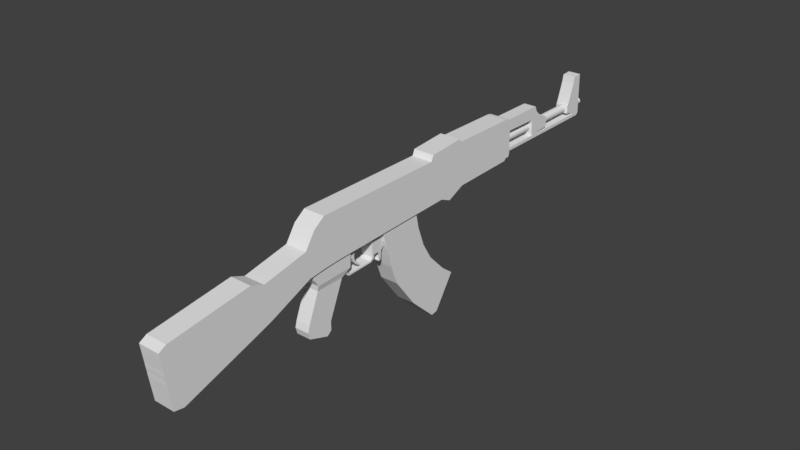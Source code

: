 # Source: AK47.blend  (saved by Blender 2.79.0; exported with 4.5.12 LTS)
import bpy
from mathutils import Matrix  # noqa: F401  (used for matrix-valued properties, if any)

bpy.ops.wm.read_factory_settings(use_empty=True)
scene = bpy.context.scene
scene.name = 'Scene'

# ---- collections
col_collection_1 = bpy.data.collections.new('Collection 1'); scene.collection.children.link(col_collection_1)

# ---- materials (node trees are filled in below, after node groups)
mat_material = bpy.data.materials.new('Material')
mat_material.alpha_threshold = 0.0
mat_material.use_transparent_shadow = False
mat_material.roughness = 0.5
mat_material.line_color = (0.0, 0.0, 0.0, 1.0)

# ---- material node trees

# ---- world
world_world = bpy.data.worlds.new('World'); scene.world = world_world
world_world.color = (0.05088, 0.05088, 0.05088)
world_world.use_sun_shadow = False
world_world.sun_shadow_jitter_overblur = 0.0
world_world.cycles.sampling_method = 'MANUAL'

# ---- meshes
me_cube_003 = bpy.data.meshes.new('Cube.003')
me_cube_003.from_pydata([(0.4781, 4.296, -1.125), (-0.4837, 4.296, -1.125), (0.4781, 5.118, -0.759), (-0.4837, 5.118, -0.759), (0.4781, 5.286, -0.7501), (-0.4837, 5.286, -0.7501), (-0.4837, 8.129, -0.6821), (0.4781, 8.129, -0.6821), (0.4781, 5.19, 1.051), (-0.4837, 5.19, 1.051), (0.4781, 8.128, 1.03), (-0.4837, 8.128, 1.03), (0.4781, 5.191, 1.234), (-0.4837, 5.191, 1.234), (0.4781, 8.129, 1.214), (-0.4837, 8.129, 1.214), (-0.4837, 8.238, -0.5735), (0.4781, 8.238, -0.5735), (0.4781, 8.421, 1.03), (-0.4837, 8.421, 1.03), (0.4781, 8.346, 1.18), (-0.4837, 8.346, 1.18), (-0.4837, 8.419, -0.5898), (0.4781, 8.419, -0.5898), (0.4781, 4.426, -0.5581), (0.4781, 4.557, 0.009186), (-0.4837, 4.426, -0.5581), (-0.4837, 4.557, 0.009186), (0.4781, 5.094, -0.3088), (0.4781, 5.07, 0.1414), (-0.4837, 5.094, -0.3088), (-0.4837, 5.07, 0.1414), (0.4781, 8.129, -0.254), (0.4781, 8.129, 0.1741), (0.4781, 8.128, 0.6022), (0.4781, 5.262, -0.2999), (0.4781, 5.238, 0.1503), (0.4781, 5.214, 0.6005), (-0.4837, 5.262, -0.2999), (-0.4837, 5.238, 0.1503), (-0.4837, 5.214, 0.6005), (-0.4837, 8.129, -0.254), (-0.4837, 8.129, 0.1741), (-0.4837, 8.128, 0.6022), (0.4781, 8.283, -0.1726), (0.4781, 8.329, 0.2283), (0.4781, 8.375, 0.6292), (-0.4837, 8.283, -0.1726), (-0.4837, 8.329, 0.2283), (-0.4837, 8.375, 0.6292), (0.4781, 8.47, -0.4592), (-0.4837, 8.47, -0.4592), (0.4781, 4.6, 0.1983), (0.4781, 4.644, 0.3874), (-0.4837, 4.6, 0.1983), (-0.4837, 4.644, 0.3874), (0.4781, 5.062, 0.2914), (0.4781, 5.054, 0.4415), (-0.4837, 5.062, 0.2914), (-0.4837, 5.054, 0.4415), (0.4781, 8.129, 0.3168), (0.4781, 8.129, 0.4595), (0.4781, 5.23, 0.3004), (0.4781, 5.222, 0.4505), (-0.4837, 5.23, 0.3004), (-0.4837, 5.222, 0.4505), (-0.4837, 8.129, 0.3168), (-0.4837, 8.129, 0.4595), (0.4781, 8.345, 0.3619), (0.4781, 8.36, 0.4955), (-0.4837, 8.345, 0.3619), (-0.4837, 8.36, 0.4955), (0.4781, 4.579, 0.1037), (-0.4837, 4.579, 0.1037), (0.4781, 5.066, 0.2164), (-0.4837, 5.066, 0.2164), (0.4781, 8.129, 0.2455), (0.4781, 5.234, 0.2254), (-0.4837, 5.234, 0.2254), (-0.4837, 8.129, 0.2455), (0.4781, 8.337, 0.2951), (-0.4837, 8.337, 0.2951), (0.4781, 8.438, 0.4942), (0.4781, 8.443, 0.3597), (0.4781, 8.445, 0.2941), (0.4781, 8.447, 0.2148), (0.4781, 8.434, 0.6326), (-0.4837, 8.438, 0.4942), (-0.4837, 8.447, 0.2148), (-0.4837, 8.443, 0.3597), (-0.4837, 8.434, 0.6326), (-0.4837, 8.445, 0.2941), (0.4781, 4.033, -1.014), (-0.4837, 4.033, -1.014), (-0.4837, 4.031, -0.4862), (-0.4837, 4.03, 0.04114), (0.4781, 4.03, 0.04114), (0.4781, 4.031, -0.4862), (0.4781, 4.029, 0.3927), (0.4781, 4.03, 0.2169), (-0.4837, 4.03, 0.2169), (-0.4837, 4.029, 0.3927), (-0.4837, 4.03, 0.129), (0.4781, 4.03, 0.129)], [], [(97, 92, 0, 24), (92, 93, 1, 0), (0, 1, 3, 2), (24, 0, 2, 28), (2, 3, 5, 4), (11, 15, 21, 19), (4, 5, 6, 7), (35, 4, 7, 32), (40, 9, 11, 43), (28, 2, 4, 35), (7, 6, 16, 17), (13, 12, 14, 15), (8, 10, 14, 12), (11, 9, 13, 15), (9, 8, 12, 13), (44, 17, 23, 50), (49, 19, 90), (32, 7, 17, 44), (14, 10, 18, 20), (43, 11, 19, 49), (15, 14, 20, 21), (50, 23, 22, 51), (17, 16, 22, 23), (6, 41, 47, 16), (41, 42, 48, 47), (67, 43, 49, 71), (10, 34, 46, 18), (76, 33, 45, 80), (33, 32, 44, 45), (16, 47, 51, 22), (47, 48, 88, 51), (71, 49, 90, 87), (80, 45, 85, 84), (45, 44, 50, 85), (74, 29, 36, 77), (29, 28, 35, 36), (5, 38, 41, 6), (38, 39, 42, 41), (65, 40, 43, 67), (8, 37, 34, 10), (77, 36, 33, 76), (36, 35, 32, 33), (1, 26, 30, 3), (26, 27, 31, 30), (93, 94, 26, 1), (94, 95, 27, 26), (72, 25, 29, 74), (25, 24, 28, 29), (3, 30, 38, 5), (30, 31, 39, 38), (103, 96, 25, 72), (96, 97, 24, 25), (98, 99, 52, 53), (75, 58, 64, 78), (58, 59, 65, 64), (53, 52, 56, 57), (102, 100, 54, 73), (100, 101, 55, 54), (73, 54, 58, 75), (54, 55, 59, 58), (37, 63, 61, 34), (63, 62, 60, 61), (78, 64, 66, 79), (64, 65, 67, 66), (57, 56, 62, 63), (46, 69, 82, 86), (69, 68, 83, 82), (81, 70, 89, 91), (70, 71, 87, 89), (34, 61, 69, 46), (61, 60, 68, 69), (79, 66, 70, 81), (66, 67, 71, 70), (42, 79, 81, 48), (48, 81, 91, 88), (39, 78, 79, 42), (27, 73, 75, 31), (95, 102, 73, 27), (31, 75, 78, 39), (99, 103, 72, 52), (52, 72, 74, 56), (62, 77, 76, 60), (56, 74, 77, 62), (68, 80, 84, 83), (60, 76, 80, 68), (86, 18, 46), (20, 18, 19, 21), (50, 51, 19, 18)])
me_cube_003.materials.append(mat_material)
me_cube_003.use_remesh_preserve_volume = False
me_cube_003.use_remesh_preserve_attributes = False
me_cube_003.use_mirror_vertex_groups = False
me_cube_003.update()
me_cube_002 = bpy.data.meshes.new('Cube.002')
me_cube_002.from_pydata([(0.4781, -3.883, -1.214), (-0.4837, -3.883, -1.214), (0.4781, -4.043, -0.0506), (-0.4837, -4.043, -0.0506), (0.4781, -5.804, -2.022), (-0.4837, -5.804, -2.022), (0.4781, -6.105, -0.4587), (-0.4837, -6.105, -0.4587), (0.4781, -6.484, -2.256), (-0.4837, -6.484, -2.256), (0.4781, -6.715, -0.2222), (-0.4837, -6.715, -0.2222), (0.4781, -9.95, -3.408), (-0.4837, -9.95, -3.408), (0.4781, -10.4, -0.7165), (-0.4837, -10.4, -0.7165), (0.4781, -10.39, -3.335), (-0.4837, -10.39, -3.335), (0.4781, -10.73, -0.9025), (-0.4837, -10.73, -0.9025), (0.4781, -4.028, -0.1603), (-0.4837, -4.028, -0.1603), (0.4781, -6.077, -0.6061), (-0.4837, -6.077, -0.6061), (0.4781, -6.693, -0.4139), (-0.4837, -6.693, -0.4139), (0.4781, -10.36, -0.9702), (-0.4837, -10.36, -0.9702), (0.4781, -10.7, -1.132), (-0.4837, -10.7, -1.132), (0.4781, -3.92, -0.9509), (0.4781, -3.956, -0.6873), (0.4781, -3.992, -0.4238), (-0.4837, -3.92, -0.9509), (-0.4837, -3.956, -0.6873), (-0.4837, -3.992, -0.4238), (0.4781, -5.872, -1.668), (0.4781, -5.94, -1.314), (0.4781, -6.009, -0.9601), (-0.4837, -5.872, -1.668), (-0.4837, -5.94, -1.314), (-0.4837, -6.009, -0.9601), (0.4781, -6.536, -1.795), (0.4781, -6.588, -1.335), (0.4781, -6.641, -0.8743), (-0.4837, -6.536, -1.795), (-0.4837, -6.588, -1.335), (-0.4837, -6.641, -0.8743), (0.4781, -10.05, -2.799), (0.4781, -10.16, -2.189), (0.4781, -10.26, -1.58), (-0.4837, -10.05, -2.799), (-0.4837, -10.16, -2.189), (-0.4837, -10.26, -1.58), (0.4781, -10.47, -2.785), (0.4781, -10.55, -2.234), (0.4781, -10.62, -1.683), (-0.4837, -10.47, -2.785), (-0.4837, -10.55, -2.234), (-0.4837, -10.62, -1.683), (0.4781, -3.968, -0.5995), (0.4781, -3.98, -0.5117), (-0.4837, -3.968, -0.5995), (-0.4837, -3.98, -0.5117), (0.4781, -5.963, -1.196), (0.4781, -5.986, -1.078), (-0.4837, -5.963, -1.196), (-0.4837, -5.986, -1.078), (0.4781, -6.606, -1.181), (0.4781, -6.623, -1.028), (-0.4837, -6.606, -1.181), (-0.4837, -6.623, -1.028), (0.4781, -10.19, -1.986), (0.4781, -10.22, -1.783), (-0.4837, -10.19, -1.986), (-0.4837, -10.22, -1.783), (0.4781, -10.57, -2.05), (0.4781, -10.6, -1.866), (-0.4837, -10.57, -2.05), (-0.4837, -10.6, -1.866), (0.4781, -3.962, -0.6434), (-0.4837, -3.962, -0.6434), (0.4781, -5.952, -1.255), (-0.4837, -5.952, -1.255), (0.4781, -6.597, -1.258), (-0.4837, -6.597, -1.258), (0.4781, -10.17, -2.088), (-0.4837, -10.17, -2.088), (0.4781, -10.56, -2.142), (-0.4837, -10.56, -2.142)], [], [(20, 2, 6, 22), (39, 5, 9, 45), (33, 1, 5, 39), (1, 0, 4, 5), (2, 3, 7, 6), (10, 11, 15, 14), (5, 4, 8, 9), (6, 7, 11, 10), (22, 6, 10, 24), (51, 13, 17, 57), (24, 10, 14, 26), (45, 9, 13, 51), (9, 8, 12, 13), (28, 18, 19, 29), (13, 12, 16, 17), (14, 15, 19, 18), (26, 14, 18, 28), (50, 26, 28, 56), (56, 28, 29, 59), (11, 25, 27, 15), (44, 24, 26, 50), (15, 27, 29, 19), (38, 22, 24, 44), (3, 21, 23, 7), (7, 23, 25, 11), (32, 20, 22, 38), (0, 30, 36, 4), (30, 31, 37, 36), (61, 32, 38, 65), (4, 36, 42, 8), (36, 37, 43, 42), (65, 38, 44, 69), (8, 42, 48, 12), (42, 43, 49, 48), (69, 44, 50, 73), (16, 54, 57, 17), (54, 55, 58, 57), (77, 56, 59, 79), (12, 48, 54, 16), (48, 49, 55, 54), (73, 50, 56, 77), (25, 47, 53, 27), (85, 46, 52, 87), (46, 45, 51, 52), (27, 53, 59, 29), (87, 52, 58, 89), (52, 51, 57, 58), (21, 35, 41, 23), (81, 34, 40, 83), (34, 33, 39, 40), (23, 41, 47, 25), (83, 40, 46, 85), (40, 39, 45, 46), (41, 67, 71, 47), (67, 66, 70, 71), (35, 63, 67, 41), (63, 62, 66, 67), (53, 75, 79, 59), (75, 74, 78, 79), (47, 71, 75, 53), (71, 70, 74, 75), (86, 72, 76, 88), (72, 73, 77, 76), (88, 76, 78, 89), (76, 77, 79, 78), (84, 68, 72, 86), (68, 69, 73, 72), (82, 64, 68, 84), (64, 65, 69, 68), (80, 60, 64, 82), (60, 61, 65, 64), (31, 80, 82, 37), (37, 82, 84, 43), (43, 84, 86, 49), (55, 88, 89, 58), (49, 86, 88, 55), (66, 83, 85, 70), (62, 81, 83, 66), (74, 87, 89, 78), (70, 85, 87, 74)])
me_cube_002.materials.append(mat_material)
me_cube_002.use_remesh_preserve_volume = False
me_cube_002.use_remesh_preserve_attributes = False
me_cube_002.use_mirror_vertex_groups = False
me_cube_002.update()
me_cube_007 = bpy.data.meshes.new('Cube.007')
me_cube_007.from_pydata([(-1.0, -1.0, -1.0), (-1.0, -1.0, 1.0), (-1.0, 1.0, -1.0), (-1.0, 1.0, 1.0), (1.0, -1.0, -1.0), (1.0, -1.0, 1.0), (1.0, 1.0, -1.0), (1.0, 1.0, 1.0), (-1.687, -1.0, 2.161), (-1.687, -1.0, 4.161), (-1.687, 1.0, 2.161), (-1.687, 1.0, 4.161)], [], [(2, 0, 8, 10), (2, 3, 7, 6), (6, 7, 5, 4), (4, 5, 1, 0), (2, 6, 4, 0), (7, 3, 1, 5), (8, 9, 11, 10), (3, 2, 10, 11), (0, 1, 9, 8), (1, 3, 11, 9)])
me_cube_007.use_remesh_preserve_volume = False
me_cube_007.use_remesh_preserve_attributes = False
me_cube_007.use_mirror_vertex_groups = False
me_cube_007.update()
me_cube_006 = bpy.data.meshes.new('Cube.006')
me_cube_006.from_pydata([(-1.0, -0.8343, -1.052), (-1.0, -1.156, -0.8979), (-1.0, 1.017, -0.3598), (-1.0, 0.7731, 0.4446), (1.0, -0.8343, -1.052), (1.0, -1.156, -0.8979), (1.0, 1.017, -0.3598), (1.0, 0.7731, 0.4446), (-1.0, -1.52, 0.9798), (-1.0, 0.5797, 1.791), (1.0, -1.52, 0.9798), (1.0, 0.5797, 1.791), (-1.0, -1.553, 2.955), (-1.0, 0.667, 2.809), (1.0, -1.553, 2.955), (1.0, 0.667, 2.809), (-1.0, -1.268, 3.977), (-1.0, 0.9717, 3.879), (1.0, -1.268, 3.977), (1.0, 0.9717, 3.879), (-1.0, -0.7529, 5.365), (-1.0, 1.204, 4.403), (1.0, -0.7529, 5.365), (1.0, 1.204, 4.403), (-1.0, -0.3894, 6.254), (-1.0, 1.547, 5.165), (1.0, -0.3894, 6.254), (1.0, 1.547, 5.165)], [], [(0, 1, 3, 2), (2, 3, 7, 6), (6, 7, 5, 4), (4, 5, 1, 0), (2, 6, 4, 0), (5, 7, 11, 10), (10, 11, 15, 14), (3, 1, 8, 9), (1, 5, 10, 8), (7, 3, 9, 11), (12, 14, 18, 16), (9, 8, 12, 13), (8, 10, 14, 12), (11, 9, 13, 15), (18, 19, 23, 22), (15, 13, 17, 19), (14, 15, 19, 18), (13, 12, 16, 17), (21, 20, 24, 25), (17, 16, 20, 21), (16, 18, 22, 20), (19, 17, 21, 23), (27, 25, 24, 26), (20, 22, 26, 24), (23, 21, 25, 27), (22, 23, 27, 26)])
me_cube_006.use_remesh_preserve_volume = False
me_cube_006.use_remesh_preserve_attributes = False
me_cube_006.use_mirror_vertex_groups = False
me_cube_006.update()
me_cube_005 = bpy.data.meshes.new('Cube.005')
me_cube_005.from_pydata([(-1.0, -0.8415, -0.9944), (-1.0, -1.0, 1.0), (-1.0, 0.734, -1.062), (-1.0, 0.8387, 0.9105), (1.0, -0.8415, -0.9944), (1.0, -1.0, 1.0), (1.0, 0.734, -1.062), (1.0, 0.8387, 0.9105), (-1.0, 0.2473, -0.9279), (-1.0, 0.4366, 1.0), (1.0, 0.2473, -0.9279), (1.0, 0.4366, 1.0), (-1.0, -0.983, -0.7812), (-1.0, -1.023, -0.4449), (-1.0, -1.031, 0.4566), (-1.0, 0.85, 0.4944), (-1.0, 0.867, -0.2238), (-1.0, 0.7566, -0.4384), (1.0, 0.85, 0.4944), (1.0, 0.867, -0.2238), (1.0, 0.7566, -0.4384), (1.0, -1.031, 0.4566), (1.0, -1.023, -0.4449), (1.0, -0.983, -0.7812), (1.0, 0.4225, 0.5348), (1.0, 0.4085, 0.06962), (1.0, 0.3944, -0.3956), (-1.0, 0.4225, 0.5348), (-1.0, 0.4085, 0.06962), (-1.0, 0.3944, -0.3956), (-1.0, 0.532, 1.0), (-1.0, 0.6446, 1.0), (-1.0, 0.695, 1.0), (-1.0, 0.8077, 1.0), (1.0, 0.3946, -0.7556), (1.0, 0.6198, -1.13), (1.0, 0.6702, -1.164), (-1.0, 0.6702, -1.164), (-1.0, 0.6198, -1.13), (-1.0, 0.3946, -0.7556), (1.0, 0.8077, 1.0), (1.0, 0.695, 1.0), (1.0, 0.6446, 1.0), (1.0, 0.532, 1.0), (1.0, 0.6961, -0.4647), (1.0, 0.6316, -0.6117), (1.0, 0.5868, -0.4621), (1.0, 0.4204, -0.4636), (1.0, 0.8069, 0.01047), (1.0, 0.7452, 0.02999), (1.0, 0.6269, 0.04392), (1.0, 0.5085, 0.05784), (1.0, 0.8045, 0.508), (1.0, 0.689, 0.515), (1.0, 0.6357, 0.522), (1.0, 0.5203, 0.5289), (-1.0, 0.4204, -0.4636), (-1.0, 0.5868, -0.4621), (-1.0, 0.6316, -0.6117), (-1.0, 0.6961, -0.4647), (-1.0, 0.5085, 0.05784), (-1.0, 0.6269, 0.04392), (-1.0, 0.7452, 0.02999), (-1.0, 0.8069, 0.01047), (-1.0, 0.5203, 0.5289), (-1.0, 0.6357, 0.522), (-1.0, 0.689, 0.515), (-1.0, 0.8045, 0.508), (1.0, 0.3233, -0.4155), (1.0, -0.8925, -0.7558), (-1.0, -0.9278, 0.4152), (-1.0, -0.6715, 0.476), (-1.0, -0.5053, 0.4849), (-1.0, 0.3201, 0.5293), (-1.0, 0.324, -0.6501), (-1.0, -0.8767, -0.3924), (-1.0, 0.3217, 0.03844), (1.0, 0.3201, 0.5293), (1.0, -0.5053, 0.4849), (1.0, -0.6715, 0.476), (1.0, -0.9278, 0.4152), (1.0, 0.324, -0.6501), (-1.0, -0.8925, -0.7558), (-1.0, 0.3233, -0.4155), (1.0, 0.3217, 0.03844), (1.0, -0.8767, -0.3924), (-1.0, -0.9557, -0.4707), (1.0, -0.8628, 0.68), (1.0, 0.3158, 0.709), (1.0, -0.3493, 0.6993), (1.0, -0.7259, 0.6703), (-1.0, -0.8628, 0.68), (-1.0, 0.3158, 0.709), (-1.0, -0.3493, 0.6993), (-1.0, -0.7259, 0.6703), (1.0, -0.7748, -0.8671), (1.0, 0.2082, -0.8284), (1.0, -0.9557, -0.4707), (-1.0, -0.7748, -0.8671), (-1.0, 0.2082, -0.8284), (-1.0, -0.6715, 0.476), (-1.0, -0.5053, 0.4849), (1.0, -0.5053, 0.4849), (1.0, -0.6715, 0.476), (-1.0, -1.024, -0.3), (1.0, -1.024, -0.3), (1.0, -0.8849, -0.2626), (-1.0, -0.8849, -0.2626), (-1.0, -0.6789, 0.1567), (-1.0, -0.5798, 0.2789), (1.0, -0.5798, 0.2789), (1.0, -0.6789, 0.1567), (-1.0, -0.6789, 0.1567), (-1.0, -0.5798, 0.2789), (1.0, -0.5798, 0.2789), (1.0, -0.6789, 0.1567), (-1.0, -0.6168, -0.1484), (-1.0, -0.5685, 0.01924), (1.0, -0.5685, 0.01924), (1.0, -0.6168, -0.1484), (-1.0, -0.6168, -0.1484), (-1.0, -0.5685, 0.01924), (1.0, -0.5685, 0.01924), (1.0, -0.6168, -0.1484), (-1.0, -0.535, -0.3702), (-1.0, -0.5259, -0.2026), (1.0, -0.5259, -0.2026), (1.0, -0.535, -0.3702), (-1.0, -0.535, -0.3702), (-1.0, -0.5259, -0.2026), (1.0, -0.5259, -0.2026), (1.0, -0.535, -0.3702), (-1.0, -0.4108, -0.5524), (-1.0, -0.459, -0.3459), (1.0, -0.459, -0.3459), (1.0, -0.4108, -0.5524), (-1.0, -0.4108, -0.5524), (-1.0, -0.459, -0.3459), (1.0, -0.459, -0.3459), (1.0, -0.4108, -0.5524), (-1.0, -0.3235, -0.5834), (-1.0, -0.3193, -0.5582), (1.0, -0.3193, -0.5582), (1.0, -0.3235, -0.5834), (-1.0, -0.3235, -0.5834), (-1.0, -0.3193, -0.5582), (1.0, -0.3193, -0.5582), (1.0, -0.3235, -0.5834)], [], [(67, 33, 3, 15), (15, 3, 7, 18), (24, 11, 5, 21, 80, 87, 90, 79, 78, 89, 88, 77), (21, 5, 1, 14), (8, 10, 4, 0), (11, 9, 1, 5), (43, 30, 9, 11), (39, 34, 10, 8), (55, 43, 11, 24), (14, 1, 9, 27, 73, 92, 93, 72, 71, 94, 91, 70), (0, 12, 82, 98, 99, 74, 8), (12, 13, 75, 86, 82), (104, 14, 70, 107), (34, 47, 26, 81, 10), (47, 51, 25, 26), (51, 55, 24, 25), (4, 23, 12, 0), (23, 22, 13, 12), (105, 21, 14, 104), (10, 81, 96, 95, 69, 23, 4), (26, 25, 84, 68), (25, 24, 77, 84), (2, 17, 20, 6), (17, 16, 19, 20), (16, 15, 18, 19), (37, 59, 17, 2), (59, 63, 16, 17), (63, 67, 15, 16), (28, 27, 64, 60), (60, 64, 65, 61), (61, 65, 66, 62), (62, 66, 67, 63), (29, 28, 60, 56), (56, 60, 61, 57), (57, 61, 62, 58), (58, 62, 63, 59), (8, 74, 29, 56, 39), (38, 58, 59, 37), (19, 18, 52, 48), (48, 52, 53, 49), (49, 53, 54, 50), (50, 54, 55, 51), (20, 19, 48, 44), (44, 48, 49, 45), (45, 49, 50, 46), (46, 50, 51, 47), (6, 20, 44, 36), (36, 44, 45, 35), (18, 7, 40, 52), (52, 40, 41, 53), (53, 41, 42, 54), (54, 42, 43, 55), (2, 6, 36, 37), (37, 36, 35, 38), (7, 3, 33, 40), (40, 33, 32, 41), (41, 32, 31, 42), (42, 31, 30, 43), (27, 9, 30, 64), (64, 30, 31, 65), (65, 31, 32, 66), (66, 32, 33, 67), (106, 80, 21, 105), (83, 76, 28, 29), (76, 73, 27, 28), (68, 81, 26), (69, 97, 85, 22, 23), (83, 29, 74), (72, 101, 113, 109), (71, 72, 109, 108), (85, 106, 105, 22), (22, 105, 104, 13), (13, 104, 107, 75), (85, 75, 107, 106), (86, 75, 85, 97), (82, 86, 97, 69), (95, 98, 82, 69), (96, 99, 98, 95), (81, 74, 99, 96), (77, 88, 92, 73, 76, 83, 74, 81, 68, 84), (89, 93, 92, 88), (93, 89, 102, 101), (78, 79, 111, 110), (90, 94, 100, 103), (87, 91, 94, 90), (112, 108, 116, 120), (115, 112, 120, 123), (108, 109, 117, 116), (79, 103, 115, 111), (100, 71, 108, 112), (103, 100, 112, 115), (102, 78, 110, 114), (101, 102, 114, 113), (119, 123, 131, 127), (117, 121, 129, 125), (121, 122, 130, 129), (114, 110, 118, 122), (110, 111, 119, 118), (113, 114, 122, 121), (109, 113, 121, 117), (111, 115, 123, 119), (125, 129, 137, 133), (129, 130, 138, 137), (126, 127, 135, 134), (116, 117, 125, 124), (123, 120, 128, 131), (120, 116, 124, 128), (122, 118, 126, 130), (118, 119, 127, 126), (138, 134, 142, 146), (136, 132, 140, 144), (139, 136, 144, 147), (127, 131, 139, 135), (124, 125, 133, 132), (131, 128, 136, 139), (128, 124, 132, 136), (130, 126, 134, 138), (142, 143, 147, 146), (140, 141, 145, 144), (144, 145, 146, 147), (134, 135, 143, 142), (137, 138, 146, 145), (133, 137, 145, 141), (135, 139, 147, 143), (132, 133, 141, 140)])
me_cube_005.use_remesh_preserve_volume = False
me_cube_005.use_remesh_preserve_attributes = False
me_cube_005.use_mirror_vertex_groups = False
me_cube_005.update()
me_cube_004 = bpy.data.meshes.new('Cube.004')
me_cube_004.from_pydata([(-1.0, -1.0, -1.0), (-1.0, -1.011, 0.6233), (-1.0, 1.01, -0.8596), (-1.0, 1.053, 1.211), (1.0, -1.0, -1.0), (1.0, -1.011, 0.6233), (1.0, 1.01, -0.8596), (1.0, 1.053, 1.211), (-1.0, -0.9408, -1.356), (-1.0, 1.265, -1.297), (1.0, -0.9408, -1.356), (1.0, 1.265, -1.297), (-1.0, -0.6155, -1.651), (-1.0, 1.049, -1.588), (1.0, -0.6155, -1.651), (1.0, 1.049, -1.588), (-0.441, -0.1394, -1.776), (-0.441, 0.5947, -1.748), (0.441, -0.1394, -1.776), (0.441, 0.5947, -1.748), (-1.193, -1.184, 0.8863), (-1.193, 1.509, 1.715), (1.193, -1.184, 0.8863), (1.193, 1.509, 1.715), (-1.193, -1.676, 1.135), (-1.193, 1.14, 2.493), (1.193, -1.676, 1.135), (1.193, 1.14, 2.493), (-1.193, -2.077, 1.598), (-1.193, 1.018, 2.62), (1.193, -2.077, 1.598), (1.193, 1.018, 2.62)], [], [(0, 1, 3, 2), (2, 3, 7, 6), (6, 7, 5, 4), (4, 5, 1, 0), (4, 0, 8, 10), (5, 7, 23, 22), (8, 9, 13, 12), (2, 6, 11, 9), (0, 2, 9, 8), (6, 4, 10, 11), (14, 12, 16, 18), (10, 8, 12, 14), (9, 11, 15, 13), (11, 10, 14, 15), (17, 19, 18, 16), (13, 15, 19, 17), (15, 14, 18, 19), (12, 13, 17, 16), (20, 22, 26, 24), (3, 1, 20, 21), (1, 5, 22, 20), (7, 3, 21, 23), (27, 25, 29, 31), (23, 21, 25, 27), (22, 23, 27, 26), (21, 20, 24, 25), (31, 29, 28, 30), (26, 27, 31, 30), (25, 24, 28, 29), (24, 26, 30, 28)])
me_cube_004.use_remesh_preserve_volume = False
me_cube_004.use_remesh_preserve_attributes = False
me_cube_004.use_mirror_vertex_groups = False
me_cube_004.update()
me_cube_001 = bpy.data.meshes.new('Cube.001')
me_cube_001.from_pydata([(0.4781, 8.421, 1.03), (-0.4837, 8.421, 1.03), (0.4781, 10.66, 1.021), (-0.4837, 10.66, 1.021), (0.4781, 8.47, -0.4592), (0.4781, 14.17, -0.4375), (0.4781, 10.77, 0.7676), (-0.4837, 8.47, -0.4592), (-0.4837, 14.17, -0.4375), (-0.4837, 10.77, 0.7676), (0.4781, 11.52, 0.2907), (0.4781, 11.12, 0.4475), (-0.4837, 11.52, 0.2907), (-0.4837, 11.12, 0.4475), (0.4781, 13.39, 0.2496), (-0.4837, 13.39, 0.2496), (0.4781, 14.26, 1.221), (-0.4837, 14.26, 1.221), (0.4781, 13.74, 1.221), (-0.4837, 13.74, 1.221), (-0.4837, 14.3, -0.3257), (0.4781, 14.3, -0.3257), (-0.4837, 13.57, 0.7355), (0.4781, 13.57, 0.7355), (0.4781, 14.26, 1.548), (-0.4837, 14.26, 1.548), (0.4781, 13.81, 1.521), (-0.4837, 13.81, 1.521), (-0.4837, 8.732, 0.4891), (-0.4837, 10.43, 0.4595), (0.4781, 8.732, 0.4891), (0.4781, 10.43, 0.4595), (0.4781, 8.728, 0.2916), (0.4781, 10.44, 0.2762), (-0.4837, 8.729, 0.3533), (-0.4837, 10.44, 0.315), (0.4781, 8.729, 0.3533), (0.4781, 10.44, 0.315), (-0.4837, 8.726, 0.183), (-0.4837, 10.45, -0.01393), (-0.4837, 8.728, 0.2916), (-0.4837, 10.44, 0.2762), (0.4781, 8.726, 0.183), (0.4781, 10.45, -0.01393), (-0.4837, 10.47, -0.2991), (-0.4837, 8.48, -0.3195), (-0.4837, 8.514, -0.2243), (-0.4837, 8.718, -0.2311), (0.4781, 10.47, -0.2991), (0.4781, 8.48, -0.3195), (0.4781, 8.514, -0.2243), (0.4781, 8.718, -0.2311), (-0.4837, 11.58, -0.1422), (-0.4837, 12.91, -0.2939), (0.4781, 11.59, 0.2658), (0.4781, 13.36, 0.2499), (-0.4837, 13.36, 0.2503), (-0.4837, 11.59, 0.2891), (0.4781, 13.36, 0.2503), (0.4781, 11.59, 0.2891), (-0.4837, 11.59, 0.2658), (-0.4837, 13.36, 0.2499), (0.4781, 11.58, -0.1422), (0.4781, 12.91, -0.2939), (-0.4837, 13.8, -0.2855), (-0.4837, 13.74, -0.1767), (-0.4837, 13.36, -0.1291), (-0.4837, 11.57, -0.2107), (-0.4837, 10.89, -0.2379), (-0.4837, 10.88, -0.3127), (0.4781, 11.57, -0.2107), (0.4781, 10.89, -0.2379), (0.4781, 10.88, -0.3127), (0.4781, 13.8, -0.2855), (0.4781, 13.74, -0.1767), (0.4781, 13.36, -0.1291), (0.4781, 8.438, 0.4942), (0.4781, 8.443, 0.3597), (0.4781, 8.445, 0.2941), (0.4781, 8.447, 0.2148), (0.4781, 8.434, 0.6326), (-0.4837, 8.438, 0.4942), (-0.4837, 8.447, 0.2148), (-0.4837, 8.443, 0.3597), (-0.4837, 8.434, 0.6326), (-0.4837, 8.445, 0.2941)], [], [(5, 4, 7, 8), (2, 6, 9, 3), (21, 20, 17, 16), (0, 80, 6, 2), (6, 11, 13, 9), (11, 10, 12, 13), (10, 59, 57, 12), (17, 19, 27, 25), (20, 22, 19, 17), (23, 21, 16, 18), (22, 23, 18, 19), (15, 14, 23, 22), (14, 5, 21, 23), (8, 15, 22, 20), (5, 8, 20, 21), (26, 24, 25, 27), (16, 17, 25, 24), (19, 18, 26, 27), (18, 16, 24, 26), (44, 48, 43, 39), (41, 35, 12, 57, 60), (45, 49, 48, 44), (33, 43, 62, 54), (46, 50, 49, 45), (47, 51, 50, 46), (35, 29, 13, 12), (38, 42, 51, 47), (40, 32, 42, 38), (37, 33, 54, 59, 10), (34, 36, 32, 40), (39, 41, 60, 52), (28, 30, 36, 34), (31, 37, 10, 11), (39, 43, 33, 41), (41, 33, 37, 35), (35, 37, 31, 29), (29, 31, 30, 28), (56, 58, 14, 15), (53, 64, 65, 66, 61, 15, 8), (61, 56, 15), (58, 55, 14), (55, 75, 74, 73, 63, 5, 14), (80, 76, 30, 31, 11, 6), (85, 83, 34, 40), (77, 78, 32, 36), (7, 82, 38, 47, 46, 45, 44, 39, 52, 67, 68, 69, 53, 8), (79, 4, 5, 63, 72, 71, 70, 62, 43, 48, 49, 50, 51, 42), (84, 1, 3, 9), (83, 81, 28, 34), (76, 77, 36, 30), (82, 85, 40, 38), (81, 84, 9, 13, 29, 28), (78, 79, 42, 32), (1, 0, 2, 3), (68, 67, 70, 71), (59, 70, 67, 60), (57, 59, 60), (69, 68, 71, 72), (64, 69, 72, 73), (75, 14, 61, 66), (66, 65, 74, 75), (65, 64, 73, 74)])
me_cube_001.materials.append(mat_material)
me_cube_001.use_remesh_preserve_volume = False
me_cube_001.use_remesh_preserve_attributes = False
me_cube_001.use_mirror_vertex_groups = False
me_cube_001.update()
me_cylinder = bpy.data.meshes.new('Cylinder')
me_cylinder.from_pydata([(-1.382, 1.311, -0.8971), (-1.382, 1.311, 1.019), (-1.187, 1.292, -0.8971), (-1.187, 1.292, 1.019), (-0.9996, 1.235, -0.8971), (-0.9996, 1.235, 1.019), (-0.8267, 1.142, -0.8971), (-0.8267, 1.142, 1.019), (-0.6751, 1.018, -0.8971), (-0.6751, 1.018, 1.019), (-0.5508, 0.8666, -0.8971), (-0.5508, 0.8666, 1.019), (-0.4584, 0.6937, -0.8971), (-0.4584, 0.6937, 1.019), (-0.4015, 0.5061, -0.8971), (-0.4015, 0.5061, 1.019), (-0.3822, 0.311, -0.8971), (-0.3822, 0.311, 1.019), (-0.4015, 0.1159, -0.8971), (-0.4015, 0.1159, 1.019), (-0.4584, -0.07168, -0.8971), (-0.4584, -0.07168, 1.019), (-0.5508, -0.2446, -0.8971), (-0.5508, -0.2446, 1.019), (-0.6751, -0.3961, -0.8971), (-0.6751, -0.3961, 1.019), (-0.8267, -0.5205, -0.8971), (-0.8267, -0.5205, 1.019), (-0.9996, -0.6129, -0.8971), (-0.9996, -0.6129, 1.019), (-1.187, -0.6698, -0.8971), (-1.187, -0.6698, 1.019), (-1.382, -0.689, -0.8971), (-1.382, -0.689, 1.019), (-1.577, -0.6698, -0.8971), (-1.577, -0.6698, 1.019), (-1.765, -0.6129, -0.8971), (-1.765, -0.6129, 1.019), (-1.938, -0.5205, -0.8971), (-1.938, -0.5205, 1.019), (-2.089, -0.3961, -0.8971), (-2.089, -0.3961, 1.019), (-2.214, -0.2446, -0.8971), (-2.214, -0.2446, 1.019), (-2.306, -0.07168, -0.8971), (-2.306, -0.07168, 1.019), (-2.363, 0.1159, -0.8971), (-2.363, 0.1159, 1.019), (-2.382, 0.311, -0.8971), (-2.382, 0.311, 1.019), (-2.363, 0.5061, -0.8971), (-2.363, 0.5061, 1.019), (-2.306, 0.6937, -0.8971), (-2.306, 0.6937, 1.019), (-2.214, 0.8666, -0.8971), (-2.214, 0.8666, 1.019), (-2.089, 1.018, -0.8971), (-2.089, 1.018, 1.019), (-1.938, 1.142, -0.8971), (-1.938, 1.142, 1.019), (-1.765, 1.235, -0.8971), (-1.765, 1.235, 1.019), (-1.577, 1.292, -0.8971), (-1.577, 1.292, 1.019), (-1.382, 1.018, 1.047), (-1.244, 1.005, 1.047), (-1.112, 0.9646, 1.047), (-0.9892, 0.8992, 1.047), (-0.882, 0.8113, 1.047), (-0.794, 0.704, 1.047), (-0.7286, 0.5817, 1.047), (-0.6884, 0.449, 1.047), (-0.6748, 0.311, 1.047), (-0.6884, 0.173, 1.047), (-0.7286, 0.04027, 1.047), (-0.794, -0.08204, 1.047), (-0.882, -0.1892, 1.047), (-0.9892, -0.2772, 1.047), (-1.112, -0.3426, 1.047), (-1.244, -0.3829, 1.047), (-1.382, -0.3965, 1.047), (-1.52, -0.3829, 1.047), (-1.653, -0.3426, 1.047), (-1.775, -0.2772, 1.047), (-1.882, -0.1892, 1.047), (-1.97, -0.08204, 1.047), (-2.036, 0.04027, 1.047), (-2.076, 0.173, 1.047), (-2.09, 0.311, 1.047), (-2.076, 0.449, 1.047), (-2.036, 0.5817, 1.047), (-1.97, 0.7041, 1.047), (-1.882, 0.8113, 1.047), (-1.775, 0.8992, 1.047), (-1.653, 0.9646, 1.047), (-1.52, 1.005, 1.047), (-1.382, 1.018, 1.094), (-1.244, 1.005, 1.094), (-1.112, 0.9646, 1.094), (-0.9892, 0.8992, 1.094), (-0.882, 0.8113, 1.094), (-0.794, 0.704, 1.094), (-0.7286, 0.5817, 1.094), (-0.6884, 0.449, 1.094), (-0.6748, 0.311, 1.094), (-0.6884, 0.173, 1.094), (-0.7286, 0.04027, 1.094), (-0.794, -0.08204, 1.094), (-0.882, -0.1892, 1.094), (-0.9892, -0.2772, 1.094), (-1.112, -0.3426, 1.094), (-1.244, -0.3829, 1.094), (-1.382, -0.3965, 1.094), (-1.52, -0.3829, 1.094), (-1.653, -0.3426, 1.094), (-1.775, -0.2772, 1.094), (-1.882, -0.1892, 1.094), (-1.97, -0.08204, 1.094), (-2.036, 0.04027, 1.094), (-2.076, 0.173, 1.094), (-2.09, 0.311, 1.094), (-2.076, 0.449, 1.094), (-2.036, 0.5817, 1.094), (-1.97, 0.7041, 1.094), (-1.882, 0.8113, 1.094), (-1.775, 0.8992, 1.094), (-1.653, 0.9646, 1.094), (-1.52, 1.005, 1.094), (-1.382, 1.113, 1.107), (-1.226, 1.098, 1.107), (-1.075, 1.052, 1.107), (-0.9366, 0.9779, 1.107), (-0.8151, 0.8782, 1.107), (-0.7153, 0.7566, 1.107), (-0.6412, 0.618, 1.107), (-0.5956, 0.4675, 1.107), (-0.5802, 0.311, 1.107), (-0.5956, 0.1545, 1.107), (-0.6412, 0.004061, 1.107), (-0.7153, -0.1346, 1.107), (-0.8151, -0.2562, 1.107), (-0.9366, -0.3559, 1.107), (-1.075, -0.43, 1.107), (-1.226, -0.4757, 1.107), (-1.382, -0.4911, 1.107), (-1.539, -0.4757, 1.107), (-1.689, -0.43, 1.107), (-1.828, -0.3559, 1.107), (-1.949, -0.2562, 1.107), (-2.049, -0.1346, 1.107), (-2.123, 0.004062, 1.107), (-2.169, 0.1545, 1.107), (-2.184, 0.311, 1.107), (-2.169, 0.4675, 1.107), (-2.123, 0.618, 1.107), (-2.049, 0.7566, 1.107), (-1.949, 0.8782, 1.107), (-1.828, 0.9779, 1.107), (-1.689, 1.052, 1.107), (-1.539, 1.098, 1.107)], [], [(0, 1, 3, 2), (2, 3, 5, 4), (4, 5, 7, 6), (6, 7, 9, 8), (8, 9, 11, 10), (10, 11, 13, 12), (12, 13, 15, 14), (14, 15, 17, 16), (16, 17, 19, 18), (18, 19, 21, 20), (20, 21, 23, 22), (22, 23, 25, 24), (24, 25, 27, 26), (26, 27, 29, 28), (28, 29, 31, 30), (30, 31, 33, 32), (32, 33, 35, 34), (34, 35, 37, 36), (36, 37, 39, 38), (38, 39, 41, 40), (40, 41, 43, 42), (42, 43, 45, 44), (44, 45, 47, 46), (46, 47, 49, 48), (48, 49, 51, 50), (50, 51, 53, 52), (52, 53, 55, 54), (54, 55, 57, 56), (56, 57, 59, 58), (58, 59, 61, 60), (11, 9, 68, 69), (60, 61, 63, 62), (62, 63, 1, 0), (0, 2, 4, 6, 8, 10, 12, 14, 16, 18, 20, 22, 24, 26, 28, 30, 32, 34, 36, 38, 40, 42, 44, 46, 48, 50, 52, 54, 56, 58, 60, 62), (90, 89, 121, 122), (29, 27, 77, 78), (47, 45, 86, 87), (3, 1, 64, 65), (1, 63, 95, 64), (21, 19, 73, 74), (39, 37, 82, 83), (57, 55, 91, 92), (13, 11, 69, 70), (31, 29, 78, 79), (49, 47, 87, 88), (5, 3, 65, 66), (23, 21, 74, 75), (41, 39, 83, 84), (59, 57, 92, 93), (15, 13, 70, 71), (33, 31, 79, 80), (51, 49, 88, 89), (7, 5, 66, 67), (25, 23, 75, 76), (43, 41, 84, 85), (61, 59, 93, 94), (17, 15, 71, 72), (35, 33, 80, 81), (53, 51, 89, 90), (9, 7, 67, 68), (27, 25, 76, 77), (45, 43, 85, 86), (63, 61, 94, 95), (19, 17, 72, 73), (37, 35, 81, 82), (55, 53, 90, 91), (125, 124, 156, 157), (77, 76, 108, 109), (91, 90, 122, 123), (78, 77, 109, 110), (65, 64, 96, 97), (92, 91, 123, 124), (79, 78, 110, 111), (66, 65, 97, 98), (93, 92, 124, 125), (80, 79, 111, 112), (67, 66, 98, 99), (94, 93, 125, 126), (81, 80, 112, 113), (68, 67, 99, 100), (95, 94, 126, 127), (82, 81, 113, 114), (69, 68, 100, 101), (64, 95, 127, 96), (83, 82, 114, 115), (70, 69, 101, 102), (84, 83, 115, 116), (71, 70, 102, 103), (85, 84, 116, 117), (72, 71, 103, 104), (86, 85, 117, 118), (73, 72, 104, 105), (87, 86, 118, 119), (74, 73, 105, 106), (88, 87, 119, 120), (75, 74, 106, 107), (89, 88, 120, 121), (76, 75, 107, 108), (129, 128, 159, 158, 157, 156, 155, 154, 153, 152, 151, 150, 149, 148, 147, 146, 145, 144, 143, 142, 141, 140, 139, 138, 137, 136, 135, 134, 133, 132, 131, 130), (112, 111, 143, 144), (99, 98, 130, 131), (126, 125, 157, 158), (113, 112, 144, 145), (100, 99, 131, 132), (127, 126, 158, 159), (114, 113, 145, 146), (101, 100, 132, 133), (96, 127, 159, 128), (115, 114, 146, 147), (102, 101, 133, 134), (116, 115, 147, 148), (103, 102, 134, 135), (117, 116, 148, 149), (104, 103, 135, 136), (118, 117, 149, 150), (105, 104, 136, 137), (119, 118, 150, 151), (106, 105, 137, 138), (120, 119, 151, 152), (107, 106, 138, 139), (121, 120, 152, 153), (108, 107, 139, 140), (122, 121, 153, 154), (109, 108, 140, 141), (123, 122, 154, 155), (110, 109, 141, 142), (97, 96, 128, 129), (124, 123, 155, 156), (111, 110, 142, 143), (98, 97, 129, 130)])
me_cylinder.use_remesh_preserve_volume = False
me_cylinder.use_remesh_preserve_attributes = False
me_cylinder.use_mirror_vertex_groups = False
me_cylinder.update()
me_cube = bpy.data.meshes.new('Cube')
me_cube.from_pydata([(0.4781, 3.165, -0.9177), (0.4781, -2.421, -1.081), (-0.4837, -2.421, -1.081), (-0.4837, 3.165, -0.9177), (0.4781, 3.071, 1.0), (0.4781, -3.071, 1.0), (-0.4837, -3.071, 1.0), (-0.4837, 3.071, 1.0), (0.4781, -3.18, -1.138), (-0.4837, -3.18, -1.138), (0.4781, -3.579, 0.6345), (-0.4837, -3.579, 0.6345), (0.4781, -3.883, -1.214), (-0.4837, -3.883, -1.214), (0.4781, -4.043, -0.0506), (-0.4837, -4.043, -0.0506), (0.4781, 3.769, -0.9018), (-0.4837, 3.769, -0.9018), (0.4781, 3.182, 1.251), (-0.4837, 3.182, 1.251), (0.4781, 4.872, 1.38), (-0.4837, 4.872, 1.38), (0.4781, 5.012, 1.229), (-0.4837, 5.012, 1.229), (0.4781, 3.08, 0.8192), (0.4781, -3.01, 0.8038), (-0.4837, -3.01, 0.8038), (-0.4837, 3.08, 0.8192), (0.4781, -3.541, 0.4673), (-0.4837, -3.541, 0.4673), (0.4781, -4.028, -0.1603), (-0.4837, -4.028, -0.1603), (0.4781, 3.237, 1.048), (-0.4837, 3.237, 1.048), (0.4781, 4.818, 1.144), (-0.4837, 4.818, 1.144), (0.4781, 5.022, 1.042), (-0.4837, 5.022, 1.042), (0.4781, 5.19, 1.051), (-0.4837, 5.19, 1.051), (0.4781, 5.191, 1.234), (-0.4837, 5.191, 1.234), (0.4781, 3.123, -0.04926), (0.4781, 3.144, -0.4835), (0.4781, 3.101, 0.385), (0.4781, -2.568, -0.61), (0.4781, -2.716, -0.1387), (0.4781, -2.863, 0.3325), (-0.4837, -2.568, -0.61), (-0.4837, -2.716, -0.1387), (-0.4837, -2.863, 0.3325), (-0.4837, 3.144, -0.4835), (-0.4837, 3.123, -0.04926), (-0.4837, 3.101, 0.385), (0.4781, -3.271, -0.7369), (0.4781, -3.361, -0.3355), (0.4781, -3.451, 0.06592), (-0.4837, -3.271, -0.7369), (-0.4837, -3.361, -0.3355), (-0.4837, -3.451, 0.06592), (0.4781, -3.92, -0.9509), (0.4781, -3.956, -0.6873), (0.4781, -3.992, -0.4238), (-0.4837, -3.92, -0.9509), (-0.4837, -3.956, -0.6873), (-0.4837, -3.992, -0.4238), (0.4781, 3.636, -0.4144), (0.4781, 3.503, 0.0731), (0.4781, 3.37, 0.5606), (-0.4837, 3.636, -0.4144), (-0.4837, 3.503, 0.0731), (-0.4837, 3.37, 0.5606), (0.4781, 4.687, 0.5765), (-0.4837, 4.687, 0.5765), (0.4781, 5.046, 0.5916), (-0.4837, 5.046, 0.5916), (0.4781, 5.214, 0.6005), (-0.4837, 5.214, 0.6005), (0.4781, 3.115, 0.09549), (0.4781, 3.108, 0.2402), (0.4781, -2.765, 0.01838), (0.4781, -2.814, 0.1755), (-0.4837, -2.765, 0.01838), (-0.4837, -2.814, 0.1755), (-0.4837, 3.115, 0.09549), (-0.4837, 3.108, 0.2402), (0.4781, -3.391, -0.2017), (0.4781, -3.421, -0.06789), (-0.4837, -3.391, -0.2017), (-0.4837, -3.421, -0.06789), (0.4781, -3.968, -0.5995), (0.4781, -3.98, -0.5117), (-0.4837, -3.968, -0.5995), (-0.4837, -3.98, -0.5117), (0.4781, 3.459, 0.2356), (0.4781, 3.415, 0.3981), (-0.4837, 3.459, 0.2356), (-0.4837, 3.415, 0.3981), (0.4781, 4.644, 0.3874), (-0.4837, 4.644, 0.3874), (0.4781, 5.054, 0.4415), (-0.4837, 5.054, 0.4415), (0.4781, 5.222, 0.4505), (-0.4837, 5.222, 0.4505), (0.4781, 3.119, 0.02312), (0.4781, -2.74, -0.06017), (-0.4837, -2.74, -0.06017), (-0.4837, 3.119, 0.02312), (0.4781, -3.376, -0.2686), (-0.4837, -3.376, -0.2686), (0.4781, -3.962, -0.6434), (-0.4837, -3.962, -0.6434), (0.4781, 3.481, 0.1543), (-0.4837, 3.481, 0.1543), (-0.8432, 12.03, 3.341), (0.4781, 4.027, 1.315), (-0.4837, 4.027, 1.315), (0.4781, 4.033, -1.014), (-0.4837, 4.033, -1.014), (-0.4837, 4.027, 1.096), (0.4781, 4.027, 1.096), (-0.4837, 4.031, -0.4862), (-0.4837, 4.03, 0.04114), (-0.4837, 4.029, 0.5685), (0.4781, 4.029, 0.5685), (0.4781, 4.03, 0.04114), (0.4781, 4.031, -0.4862), (0.4781, 4.029, 0.3927), (0.4781, 4.03, 0.2169), (-0.4837, 4.03, 0.2169), (-0.4837, 4.029, 0.3927), (-0.4837, 4.03, 0.129), (0.4781, 4.03, 0.129)], [], [(0, 1, 2, 3), (4, 7, 6, 5), (24, 4, 5, 25), (5, 6, 11, 10), (26, 6, 7, 27), (43, 0, 16, 66), (10, 11, 15, 14), (48, 2, 9, 57), (25, 5, 10, 28), (2, 1, 8, 9), (28, 10, 14, 30), (57, 9, 13, 63), (9, 8, 12, 13), (116, 115, 20, 21), (7, 4, 18, 19), (27, 7, 19, 33), (0, 3, 17, 16), (35, 21, 23, 37), (119, 116, 21, 35), (75, 37, 39, 77), (21, 20, 22, 23), (20, 34, 36, 22), (123, 119, 35, 73), (115, 120, 34, 20), (73, 35, 37, 75), (53, 27, 33, 71), (11, 29, 31, 15), (56, 28, 30, 62), (47, 25, 28, 56), (6, 26, 29, 11), (4, 24, 32, 18), (50, 26, 27, 53), (44, 24, 25, 47), (36, 74, 76, 38), (0, 43, 45, 1), (43, 42, 46, 45), (79, 44, 47, 81), (2, 48, 51, 3), (48, 49, 52, 51), (83, 50, 53, 85), (1, 45, 54, 8), (45, 46, 55, 54), (81, 47, 56, 87), (8, 54, 60, 12), (54, 55, 61, 60), (87, 56, 62, 91), (3, 51, 69, 17), (51, 52, 70, 69), (85, 53, 71, 97), (99, 73, 75, 101), (130, 123, 73, 99), (34, 72, 74, 36), (101, 75, 77, 103), (120, 124, 72, 34), (29, 59, 65, 31), (109, 58, 64, 111), (58, 57, 63, 64), (26, 50, 59, 29), (106, 49, 58, 109), (49, 48, 57, 58), (24, 44, 68, 32), (104, 42, 67, 112), (42, 43, 66, 67), (44, 79, 95, 68), (79, 78, 94, 95), (50, 83, 89, 59), (83, 82, 88, 89), (59, 89, 93, 65), (89, 88, 92, 93), (124, 127, 98, 72), (72, 98, 100, 74), (107, 84, 96, 113), (84, 85, 97, 96), (108, 86, 90, 110), (86, 87, 91, 90), (105, 80, 86, 108), (80, 81, 87, 86), (106, 82, 84, 107), (82, 83, 85, 84), (104, 78, 80, 105), (78, 79, 81, 80), (74, 100, 102, 76), (42, 104, 105, 46), (49, 106, 107, 52), (46, 105, 108, 55), (55, 108, 110, 61), (52, 107, 113, 70), (78, 104, 112, 94), (82, 106, 109, 88), (88, 109, 111, 92), (40, 41, 23, 22), (39, 37, 23, 41), (36, 38, 40, 22), (94, 112, 132, 128), (70, 113, 131, 122), (96, 97, 130, 129), (113, 96, 129, 131), (95, 94, 128, 127), (68, 95, 127, 124), (67, 66, 126, 125), (112, 67, 125, 132), (32, 68, 124, 120), (97, 71, 123, 130), (69, 70, 122, 121), (17, 69, 121, 118), (18, 32, 120, 115), (71, 33, 119, 123), (16, 17, 118, 117), (33, 19, 116, 119), (66, 16, 117, 126), (19, 18, 115, 116)])
me_cube.materials.append(mat_material)
me_cube.use_remesh_preserve_volume = False
me_cube.use_remesh_preserve_attributes = False
me_cube.use_mirror_vertex_groups = False
me_cube.update()

# ---- objects
ob_thansung_002 = bpy.data.objects.new('ThanSung.002', me_cube_003)
ob_thansung_001 = bpy.data.objects.new('ThanSung.001', me_cube_002)
ob_dogatdan = bpy.data.objects.new('DoGatDan', me_cube_007)
ob_hopdan = bpy.data.objects.new('HopDan', me_cube_006)
ob_co = bpy.data.objects.new('Co', me_cube_005)
ob_taycam = bpy.data.objects.new('TayCam', me_cube_004)
ob_dausung = bpy.data.objects.new('DauSung', me_cube_001)
ob_nong = bpy.data.objects.new('Nong', me_cylinder)
ob_thansung = bpy.data.objects.new('ThanSung', me_cube)

# ---- transforms, parenting, visibility, modifiers, constraints
ob_thansung_002.location = (2.661e-16, -0.7717, 0.8984)
ob_thansung_002.scale = (0.3726, 0.3726, 0.3726)
ob_thansung_002.lock_rotations_4d = False
ob_thansung_002.empty_display_type = 'ARROWS'
ob_thansung_002.lineart.crease_threshold = 0.0
ob_thansung_001.location = (2.661e-16, -0.7717, 0.8984)
ob_thansung_001.scale = (0.3726, 0.3726, 0.3726)
ob_thansung_001.lock_rotations_4d = False
ob_thansung_001.empty_display_type = 'ARROWS'
ob_thansung_001.lineart.crease_threshold = 0.0
ob_dogatdan.location = (-0.1548, -1.195, 0.8726)
ob_dogatdan.scale = (0.1165, 0.06763, 0.01518)
ob_dogatdan.lineart.crease_threshold = 0.0
ob_hopdan.location = (-0.006572, 0.6121, -0.9417)
ob_hopdan.rotation_euler = (0.6284, -0.0, 0.0)
ob_hopdan.scale = (0.1529, 0.3319, 0.3319)
ob_hopdan.lineart.crease_threshold = 0.0
ob_co.location = (-0.003593, -1.008, 0.313)
ob_co.scale = (0.1032, 0.4318, 0.2184)
ob_co.lineart.crease_threshold = 0.0
ob_taycam.location = (-0.000321, -1.896, -0.1137)
ob_taycam.rotation_euler = (-0.383, -8.297e-17, 1.608e-17)
ob_taycam.scale = (0.1234, 0.219, 0.3097)
ob_taycam.lineart.crease_threshold = 0.0
ob_dausung.location = (2.661e-16, -0.7717, 0.8984)
ob_dausung.scale = (0.2293, 0.3726, 0.3726)
ob_dausung.lock_rotations_4d = False
ob_dausung.empty_display_type = 'ARROWS'
ob_dausung.lineart.crease_threshold = 0.0
ob_nong.location = (0.09786, 3.435, 0.943)
ob_nong.rotation_euler = (-1.571, -2.22e-16, 2.22e-16)
ob_nong.scale = (0.07039, 0.07039, 1.149)
ob_nong.lineart.crease_threshold = 0.0
ob_thansung.location = (2.661e-16, -0.7717, 0.8984)
ob_thansung.scale = (0.3726, 0.3726, 0.3726)
ob_thansung.lock_rotations_4d = False
ob_thansung.empty_display_type = 'ARROWS'
ob_thansung.lineart.crease_threshold = 0.0

# ---- collection membership
col_collection_1.objects.link(ob_thansung_002)
col_collection_1.objects.link(ob_thansung_001)
col_collection_1.objects.link(ob_dogatdan)
col_collection_1.objects.link(ob_hopdan)
col_collection_1.objects.link(ob_co)
col_collection_1.objects.link(ob_taycam)
col_collection_1.objects.link(ob_dausung)
col_collection_1.objects.link(ob_nong)
col_collection_1.objects.link(ob_thansung)

# ---- scene / render settings (as saved in the file)
scene.frame_start = 1; scene.frame_end = 250; scene.frame_set(97)
scene.render.engine = 'BLENDER_EEVEE_NEXT'
scene.render.resolution_percentage = 50
scene.render.dither_intensity = 0.0
scene.cycles.use_denoising = False
scene.cycles.samples = 128
scene.cycles.sampling_pattern = 'TABULATED_SOBOL'
scene.cycles.use_adaptive_sampling = False
scene.cycles.use_light_tree = False
scene.cycles.blur_glossy = 0.0
scene.cycles.sample_clamp_indirect = 0.0
scene.view_settings.view_transform = 'Standard'
bpy.context.view_layer.update()

# ---- added for rendering (the .blend has no active camera and no usable light): camera, sun
cam_auto = bpy.data.cameras.new('AutoCamera')
cam_auto.lens = 50.0
cam_auto.sensor_width = 36.0
cam_auto.clip_end = 1000.0
ob_auto_camera = bpy.data.objects.new('AutoCamera', cam_auto)
scene.collection.objects.link(ob_auto_camera)
ob_auto_camera.location = (9.32851, -11.329, 7.83998)
ob_auto_camera.rotation_euler = (1.09748, -7.21219e-08, 0.694738)
scene.camera = ob_auto_camera
light_auto_sun = bpy.data.lights.new('AutoSun', 'SUN')
light_auto_sun.energy = 3.0
light_auto_sun.angle = 0.0523599
ob_auto_sun = bpy.data.objects.new('AutoSun', light_auto_sun)
scene.collection.objects.link(ob_auto_sun)
ob_auto_sun.rotation_euler = (0.872665, 0.174533, 0.523599)
bpy.context.view_layer.update()
